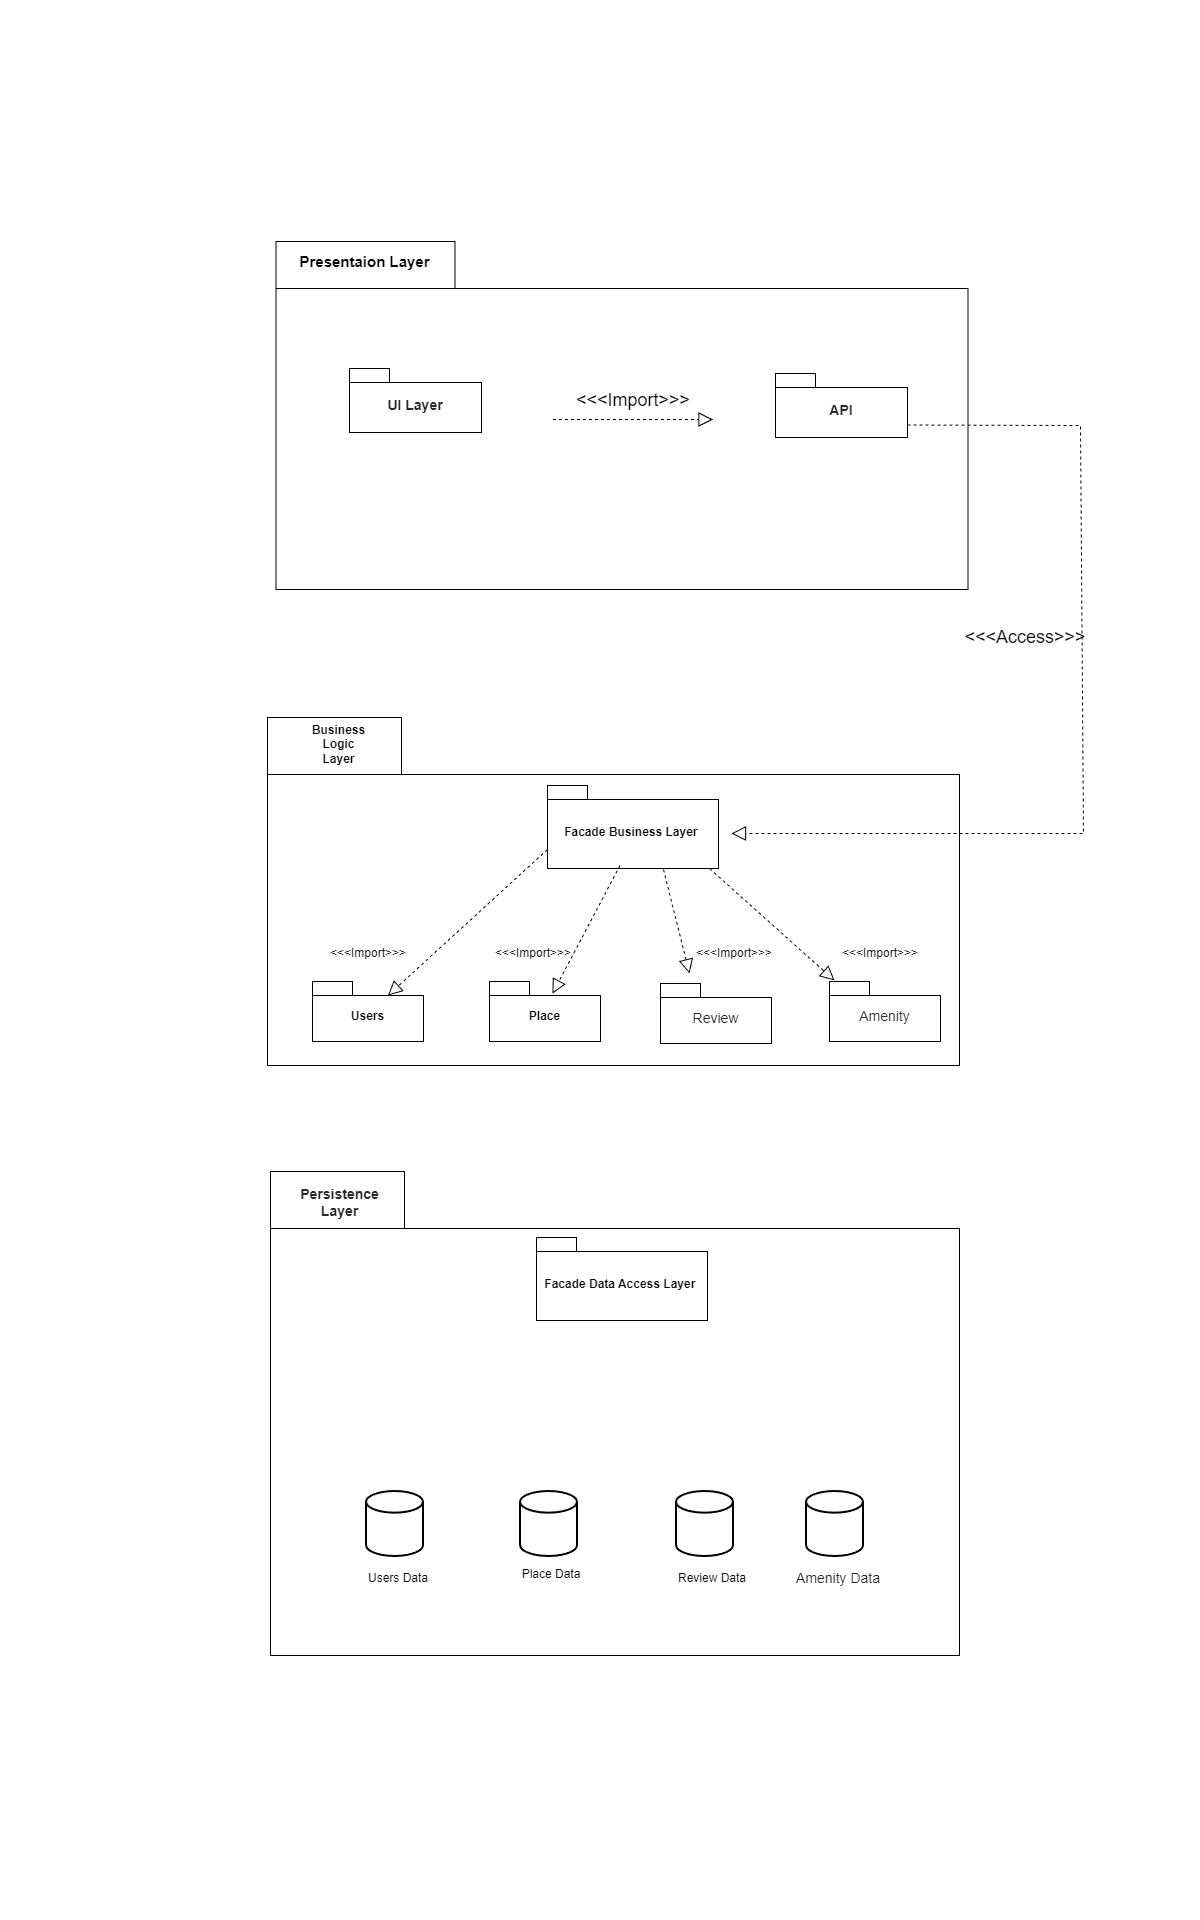

The diagram above was exported from draw.io. Its source (the exported page's mxGraphModel, read from the mxfile embedded in the PNG):
<mxGraphModel dx="1079" dy="595" grid="0" gridSize="10" guides="1" tooltips="1" connect="1" arrows="1" fold="1" page="1" pageScale="1" pageWidth="1200" pageHeight="1920" background="light-dark(#FFFFFF,#FFFFFF)" math="0" shadow="0">
  <root>
    <mxCell id="0" />
    <mxCell id="1" parent="0" />
    <mxCell id="U_cA_SyvmGwaM6n2xoxu-17" parent="1" style="shape=folder;fontStyle=1;spacingTop=10;tabWidth=179;tabHeight=47;tabPosition=left;html=1;whiteSpace=wrap;fontColor=light-dark(#000000,#000000);gradientColor=default;strokeColor=light-dark(#000000,#000000);fillColor=none;" value="" vertex="1">
      <mxGeometry height="348" width="692" x="275.5" y="241" as="geometry" />
    </mxCell>
    <mxCell id="U_cA_SyvmGwaM6n2xoxu-18" parent="1" style="text;align=center;fontStyle=1;verticalAlign=middle;spacingLeft=3;spacingRight=3;rotatable=0;points=[[0,0.5],[1,0.5]];portConstraint=eastwest;html=1;fontColor=light-dark(#000000,#000000);fontSize=15;" value="&lt;span style=&quot;text-wrap-mode: wrap;&quot;&gt;Presentaion&amp;nbsp;&lt;/span&gt;&lt;span style=&quot;text-wrap-mode: wrap; background-color: transparent;&quot;&gt;Layer&lt;/span&gt;" vertex="1">
      <mxGeometry height="34" width="133" x="297" y="244" as="geometry" />
    </mxCell>
    <mxCell id="U_cA_SyvmGwaM6n2xoxu-19" parent="1" style="shape=folder;fontStyle=1;spacingTop=10;tabWidth=40;tabHeight=14;tabPosition=left;html=1;whiteSpace=wrap;fillColor=none;fontColor=light-dark(#000000,#050505);strokeColor=light-dark(#000000,#000000);" value="&lt;strong style=&quot;box-sizing: border-box; font-weight: bold; font-family: aktiv-grotesk, sans-serif; font-size: 14px; text-align: start;&quot;&gt;&lt;font style=&quot;color: light-dark(rgb(41, 39, 40), rgb(0, 0, 0));&quot;&gt;API&lt;/font&gt;&lt;/strong&gt;" vertex="1">
      <mxGeometry height="64" width="132" x="775" y="373" as="geometry" />
    </mxCell>
    <mxCell id="U_cA_SyvmGwaM6n2xoxu-20" parent="1" style="shape=folder;fontStyle=1;spacingTop=10;tabWidth=134;tabHeight=57;tabPosition=left;html=1;whiteSpace=wrap;fontColor=light-dark(#000000,#000000);gradientColor=default;strokeColor=light-dark(#000000,#000000);fillColor=none;" value="" vertex="1">
      <mxGeometry height="348" width="692" x="267" y="717" as="geometry" />
    </mxCell>
    <mxCell id="U_cA_SyvmGwaM6n2xoxu-21" parent="1" style="text;align=center;fontStyle=1;verticalAlign=middle;spacingLeft=3;spacingRight=3;rotatable=0;points=[[0,0.5],[1,0.5]];portConstraint=eastwest;html=1;fontColor=light-dark(#000000,#000000);" value="&lt;span style=&quot;text-wrap-mode: wrap;&quot;&gt;Business Logic Layer&lt;/span&gt;" vertex="1">
      <mxGeometry height="27" width="67" x="304" y="730" as="geometry" />
    </mxCell>
    <mxCell id="U_cA_SyvmGwaM6n2xoxu-24" parent="1" style="shape=folder;fontStyle=1;spacingTop=10;tabWidth=40;tabHeight=14;tabPosition=left;html=1;whiteSpace=wrap;fillColor=none;fontColor=light-dark(#000000,#050505);strokeColor=light-dark(#000000,#000000);shadow=0;" value="&lt;strong style=&quot;box-sizing: border-box; font-weight: bold; font-family: aktiv-grotesk, sans-serif; font-size: 14px; text-align: start;&quot;&gt;&lt;font style=&quot;color: light-dark(rgb(41, 39, 40), rgb(0, 0, 0));&quot;&gt;UI Layer&lt;/font&gt;&lt;/strong&gt;" vertex="1">
      <mxGeometry height="64" width="132" x="349" y="368" as="geometry" />
    </mxCell>
    <mxCell id="U_cA_SyvmGwaM6n2xoxu-25" parent="1" style="shape=folder;fontStyle=1;spacingTop=10;tabWidth=40;tabHeight=14;tabPosition=left;html=1;whiteSpace=wrap;strokeColor=light-dark(#000000,#000000);fillColor=none;" value="&lt;font style=&quot;color: light-dark(rgb(0, 0, 0), rgb(0, 0, 0));&quot;&gt;Users&lt;/font&gt;" vertex="1">
      <mxGeometry height="60" width="111" x="312" y="981" as="geometry" />
    </mxCell>
    <mxCell id="U_cA_SyvmGwaM6n2xoxu-26" parent="1" style="shape=folder;fontStyle=1;spacingTop=10;tabWidth=40;tabHeight=14;tabPosition=left;html=1;whiteSpace=wrap;strokeColor=light-dark(#000000,#000000);fillColor=none;" value="&lt;font style=&quot;color: light-dark(rgb(0, 0, 0), rgb(0, 0, 0));&quot;&gt;Facade Business Layer&amp;nbsp;&lt;/font&gt;" vertex="1">
      <mxGeometry height="83" width="171" x="547" y="785" as="geometry" />
    </mxCell>
    <mxCell id="U_cA_SyvmGwaM6n2xoxu-27" parent="1" style="shape=folder;fontStyle=1;spacingTop=10;tabWidth=40;tabHeight=14;tabPosition=left;html=1;whiteSpace=wrap;strokeColor=light-dark(#000000,#000000);fillColor=none;" value="&lt;font style=&quot;color: light-dark(rgb(0, 0, 0), rgb(0, 0, 0));&quot;&gt;Place&lt;/font&gt;" vertex="1">
      <mxGeometry height="60" width="111" x="489" y="981" as="geometry" />
    </mxCell>
    <mxCell id="U_cA_SyvmGwaM6n2xoxu-28" parent="1" style="shape=folder;fontStyle=1;spacingTop=10;tabWidth=40;tabHeight=14;tabPosition=left;html=1;whiteSpace=wrap;strokeColor=light-dark(#000000,#000000);fillColor=none;" value="&lt;span style=&quot;font-size: 14px; font-weight: 400; text-align: start;&quot;&gt;&lt;font style=&quot;color: light-dark(rgb(41, 39, 40), rgb(0, 0, 0));&quot; face=&quot;Helvetica&quot;&gt;Review&lt;/font&gt;&lt;/span&gt;" vertex="1">
      <mxGeometry height="60" width="111" x="660" y="983" as="geometry" />
    </mxCell>
    <mxCell id="U_cA_SyvmGwaM6n2xoxu-29" parent="1" style="shape=folder;fontStyle=1;spacingTop=10;tabWidth=40;tabHeight=14;tabPosition=left;html=1;whiteSpace=wrap;strokeColor=light-dark(#000000,#000000);fillColor=none;" value="&lt;span style=&quot;font-family: aktiv-grotesk, sans-serif; font-size: 14px; font-weight: 400; text-align: start;&quot;&gt;&lt;font style=&quot;color: light-dark(rgb(41, 39, 40), rgb(0, 0, 0));&quot;&gt;Amenity&lt;/font&gt;&lt;/span&gt;" vertex="1">
      <mxGeometry height="60" width="111" x="829" y="981" as="geometry" />
    </mxCell>
    <mxCell id="s6pMm63HEs7wnxBCDYc2-1" parent="1" style="shape=folder;fontStyle=1;spacingTop=10;tabWidth=134;tabHeight=57;tabPosition=left;html=1;whiteSpace=wrap;fontColor=light-dark(#000000,#000000);gradientColor=default;strokeColor=light-dark(#000000,#000000);fillColor=none;" value="" vertex="1">
      <mxGeometry height="484" width="689" x="270" y="1171" as="geometry" />
    </mxCell>
    <mxCell id="s6pMm63HEs7wnxBCDYc2-2" parent="1" style="text;align=center;fontStyle=1;verticalAlign=middle;spacingLeft=3;spacingRight=3;rotatable=0;points=[[0,0.5],[1,0.5]];portConstraint=eastwest;html=1;fontColor=light-dark(#000000,#000000);" value="&lt;strong style=&quot;box-sizing: border-box; font-weight: bold; font-family: aktiv-grotesk, sans-serif; font-size: 14px; text-align: start; text-wrap-mode: wrap;&quot;&gt;&lt;font style=&quot;color: light-dark(rgb(41, 39, 40), rgb(0, 0, 0));&quot;&gt;Persistence Layer&lt;/font&gt;&lt;/strong&gt;" vertex="1">
      <mxGeometry height="27" width="67" x="305" y="1188" as="geometry" />
    </mxCell>
    <mxCell id="s6pMm63HEs7wnxBCDYc2-3" parent="1" style="shape=folder;fontStyle=1;spacingTop=10;tabWidth=40;tabHeight=14;tabPosition=left;html=1;whiteSpace=wrap;strokeColor=light-dark(#000000,#000000);fillColor=none;" value="&lt;span&gt;&lt;font style=&quot;color: light-dark(rgb(0, 0, 0), rgb(0, 0, 0));&quot;&gt;Facade Data Access Layer&amp;nbsp;&lt;/font&gt;&lt;/span&gt;" vertex="1">
      <mxGeometry height="83" width="171" x="536" y="1237" as="geometry" />
    </mxCell>
    <mxCell id="Ju5dG9ltuZfRY7HHJiel-2" edge="1" parent="1" style="endArrow=block;dashed=1;endFill=0;endSize=12;html=1;rounded=0;strokeColor=light-dark(#000000,#010101);fontSize=16;" value="">
      <mxGeometry relative="1" width="160" as="geometry">
        <mxPoint x="552.5" y="419" as="sourcePoint" />
        <mxPoint x="712.5" y="419" as="targetPoint" />
      </mxGeometry>
    </mxCell>
    <mxCell id="Ju5dG9ltuZfRY7HHJiel-3" parent="1" style="text;html=1;whiteSpace=wrap;strokeColor=none;fillColor=none;align=center;verticalAlign=middle;rounded=0;fontColor=light-dark(#000000,#000000);fontSize=18;" value="&amp;lt;&amp;lt;&amp;lt;Import&amp;gt;&amp;gt;&amp;gt;" vertex="1">
      <mxGeometry height="30" width="60" x="602.5" y="385" as="geometry" />
    </mxCell>
    <mxCell id="Ju5dG9ltuZfRY7HHJiel-6" edge="1" parent="1" source="U_cA_SyvmGwaM6n2xoxu-19" style="endArrow=block;dashed=1;endFill=0;endSize=12;html=1;rounded=0;strokeColor=light-dark(#000000,#000000);exitX=0;exitY=0;exitDx=132;exitDy=51.5;exitPerimeter=0;" value="">
      <mxGeometry relative="1" width="160" as="geometry">
        <Array as="points">
          <mxPoint x="1080" y="425" />
          <mxPoint x="1083" y="833" />
        </Array>
        <mxPoint x="754" y="550" as="sourcePoint" />
        <mxPoint x="731" y="833" as="targetPoint" />
      </mxGeometry>
    </mxCell>
    <mxCell id="Ju5dG9ltuZfRY7HHJiel-7" parent="1" style="text;html=1;whiteSpace=wrap;strokeColor=none;fillColor=none;align=center;verticalAlign=middle;rounded=0;fontColor=light-dark(#000000,#000000);fontSize=18;" value="&amp;lt;&amp;lt;&amp;lt;Access&amp;gt;&amp;gt;&amp;gt;" vertex="1">
      <mxGeometry height="30" width="60" x="995" y="622" as="geometry" />
    </mxCell>
    <mxCell id="Ju5dG9ltuZfRY7HHJiel-11" edge="1" parent="1" style="endArrow=block;dashed=1;endFill=0;endSize=12;html=1;rounded=0;fontColor=light-dark(#000000,#000000);strokeColor=light-dark(#000000,#000000);" value="">
      <mxGeometry relative="1" width="160" as="geometry">
        <mxPoint x="709" y="868" as="sourcePoint" />
        <mxPoint x="834" y="980" as="targetPoint" />
      </mxGeometry>
    </mxCell>
    <mxCell id="Ju5dG9ltuZfRY7HHJiel-12" parent="1" style="text;html=1;whiteSpace=wrap;strokeColor=none;fillColor=none;align=center;verticalAlign=middle;rounded=0;fontColor=light-dark(#000000,#000000);fontSize=12;" value="&amp;lt;&amp;lt;&amp;lt;Import&amp;gt;&amp;gt;&amp;gt;" vertex="1">
      <mxGeometry height="30" width="60" x="850" y="938" as="geometry" />
    </mxCell>
    <mxCell id="Ju5dG9ltuZfRY7HHJiel-13" parent="1" style="text;html=1;whiteSpace=wrap;strokeColor=none;fillColor=none;align=center;verticalAlign=middle;rounded=0;fontColor=light-dark(#000000,#000000);fontSize=12;" value="&amp;lt;&amp;lt;&amp;lt;Import&amp;gt;&amp;gt;&amp;gt;" vertex="1">
      <mxGeometry height="30" width="60" x="704" y="938" as="geometry" />
    </mxCell>
    <mxCell id="Ju5dG9ltuZfRY7HHJiel-14" edge="1" parent="1" style="endArrow=block;dashed=1;endFill=0;endSize=12;html=1;rounded=0;fontColor=light-dark(#000000,#000000);strokeColor=light-dark(#000000,#000000);" value="">
      <mxGeometry relative="1" width="160" as="geometry">
        <mxPoint x="663" y="869" as="sourcePoint" />
        <mxPoint x="689" y="973" as="targetPoint" />
      </mxGeometry>
    </mxCell>
    <mxCell id="Ju5dG9ltuZfRY7HHJiel-16" parent="1" style="text;html=1;whiteSpace=wrap;strokeColor=none;fillColor=none;align=center;verticalAlign=middle;rounded=0;fontColor=light-dark(#000000,#000000);fontSize=12;" value="&amp;lt;&amp;lt;&amp;lt;Import&amp;gt;&amp;gt;&amp;gt;" vertex="1">
      <mxGeometry height="30" width="60" x="337.5" y="938" as="geometry" />
    </mxCell>
    <mxCell id="Ju5dG9ltuZfRY7HHJiel-17" parent="1" style="text;html=1;whiteSpace=wrap;strokeColor=none;fillColor=none;align=center;verticalAlign=middle;rounded=0;fontColor=light-dark(#000000,#000000);fontSize=12;" value="&amp;lt;&amp;lt;&amp;lt;Import&amp;gt;&amp;gt;&amp;gt;" vertex="1">
      <mxGeometry height="30" width="60" x="503" y="938" as="geometry" />
    </mxCell>
    <mxCell id="Ju5dG9ltuZfRY7HHJiel-18" edge="1" parent="1" style="endArrow=block;dashed=1;endFill=0;endSize=12;html=1;rounded=0;fontColor=light-dark(#000000,#000000);strokeColor=light-dark(#000000,#000000);entryX=0.567;entryY=0.203;entryDx=0;entryDy=0;entryPerimeter=0;" target="U_cA_SyvmGwaM6n2xoxu-27" value="">
      <mxGeometry relative="1" width="160" as="geometry">
        <mxPoint x="619.5" y="865" as="sourcePoint" />
        <mxPoint x="645.5" y="969" as="targetPoint" />
      </mxGeometry>
    </mxCell>
    <mxCell id="Ju5dG9ltuZfRY7HHJiel-19" edge="1" parent="1" style="endArrow=block;dashed=1;endFill=0;endSize=12;html=1;rounded=0;fontColor=light-dark(#000000,#000000);strokeColor=light-dark(#000000,#000000);entryX=0;entryY=0;entryDx=75.5;entryDy=14;entryPerimeter=0;" target="U_cA_SyvmGwaM6n2xoxu-25" value="">
      <mxGeometry relative="1" width="160" as="geometry">
        <mxPoint x="547" y="849" as="sourcePoint" />
        <mxPoint x="479.5" y="977" as="targetPoint" />
      </mxGeometry>
    </mxCell>
    <mxCell id="UMYbSUQVnChCj4gJnh-D-7" parent="1" style="strokeWidth=2;html=1;shape=mxgraph.flowchart.database;whiteSpace=wrap;fontColor=light-dark(#FFFFFF,#FFFFFF);labelPosition=left;verticalLabelPosition=middle;align=right;verticalAlign=middle;textDirection=ltr;fillColor=light-dark(#FFFFFF,#FFFFFF);strokeColor=light-dark(#000000,#000000);" value="" vertex="1">
      <mxGeometry height="65" width="57" x="366" y="1491" as="geometry" />
    </mxCell>
    <mxCell id="UMYbSUQVnChCj4gJnh-D-8" parent="1" style="whiteSpace=wrap;html=1;fillColor=none;fontColor=light-dark(#000000,#000000);strokeColor=none;fontFamily=Verdana;" value="&lt;font style=&quot;&quot; face=&quot;Helvetica&quot;&gt;Users Data&lt;/font&gt;" vertex="1">
      <mxGeometry height="48" width="104" x="346" y="1554" as="geometry" />
    </mxCell>
    <mxCell id="UMYbSUQVnChCj4gJnh-D-9" parent="1" style="strokeWidth=2;html=1;shape=mxgraph.flowchart.database;whiteSpace=wrap;fontColor=light-dark(#FFFFFF,#FFFFFF);labelPosition=left;verticalLabelPosition=middle;align=right;verticalAlign=middle;textDirection=ltr;fillColor=light-dark(#FFFFFF,#FFFFFF);strokeColor=light-dark(#000000,#000000);" value="" vertex="1">
      <mxGeometry height="65" width="57" x="520" y="1491" as="geometry" />
    </mxCell>
    <mxCell id="UMYbSUQVnChCj4gJnh-D-10" parent="1" style="strokeWidth=2;html=1;shape=mxgraph.flowchart.database;whiteSpace=wrap;fontColor=light-dark(#FFFFFF,#FFFFFF);labelPosition=left;verticalLabelPosition=middle;align=right;verticalAlign=middle;textDirection=ltr;fillColor=light-dark(#FFFFFF,#FFFFFF);strokeColor=light-dark(#000000,#000000);" value="" vertex="1">
      <mxGeometry height="65" width="57" x="676" y="1491" as="geometry" />
    </mxCell>
    <mxCell id="UMYbSUQVnChCj4gJnh-D-11" parent="1" style="strokeWidth=2;html=1;shape=mxgraph.flowchart.database;whiteSpace=wrap;fontColor=light-dark(#FFFFFF,#FFFFFF);labelPosition=left;verticalLabelPosition=middle;align=right;verticalAlign=middle;textDirection=ltr;fillColor=light-dark(#FFFFFF,#FFFFFF);strokeColor=light-dark(#000000,#000000);" value="" vertex="1">
      <mxGeometry height="65" width="57" x="806" y="1491" as="geometry" />
    </mxCell>
    <mxCell id="UMYbSUQVnChCj4gJnh-D-12" parent="1" style="whiteSpace=wrap;html=1;fillColor=none;fontColor=light-dark(#000000,#000000);strokeColor=none;fontFamily=Verdana;" value="&lt;font style=&quot;&quot; face=&quot;Helvetica&quot;&gt;Place Data&lt;/font&gt;" vertex="1">
      <mxGeometry height="36" width="104" x="498.5" y="1556" as="geometry" />
    </mxCell>
    <mxCell id="UMYbSUQVnChCj4gJnh-D-13" parent="1" style="whiteSpace=wrap;html=1;fillColor=none;fontColor=light-dark(#000000,#000000);strokeColor=none;fontFamily=Verdana;" value="&lt;font style=&quot;&quot; face=&quot;Helvetica&quot;&gt;Review Data&lt;/font&gt;" vertex="1">
      <mxGeometry height="36" width="104" x="660" y="1560" as="geometry" />
    </mxCell>
    <mxCell id="UMYbSUQVnChCj4gJnh-D-14" parent="1" style="whiteSpace=wrap;html=1;fillColor=none;fontColor=light-dark(#000000,#000000);strokeColor=none;fontFamily=Verdana;" value="&lt;span style=&quot;font-family: aktiv-grotesk, sans-serif; font-size: 14px; text-align: start;&quot;&gt;&lt;font style=&quot;color: light-dark(rgb(41, 39, 40), rgb(1, 1, 1));&quot;&gt;Amenity Data&lt;/font&gt;&lt;/span&gt;" vertex="1">
      <mxGeometry height="36" width="104" x="786" y="1560" as="geometry" />
    </mxCell>
  </root>
</mxGraphModel>